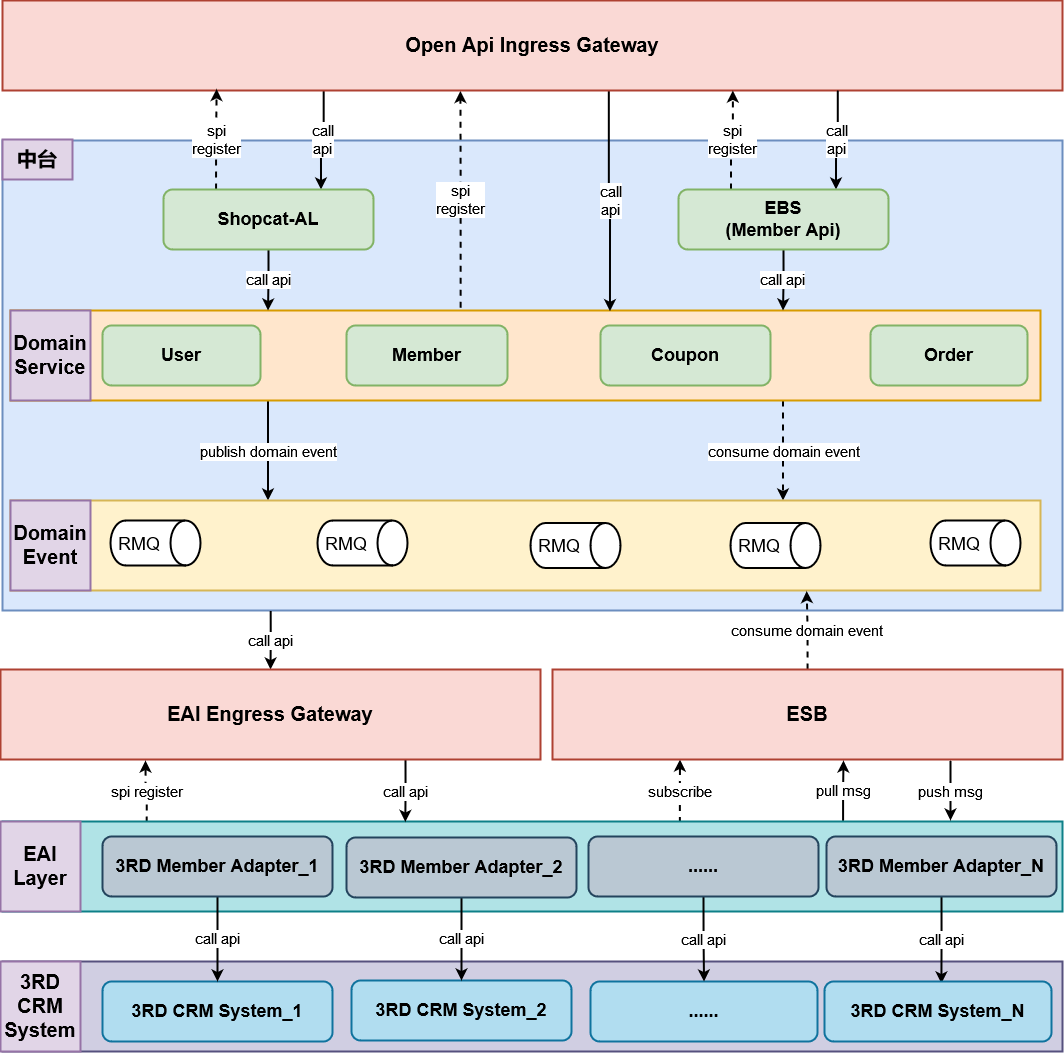

The diagram above was exported from draw.io. Its source (the exported page's mxGraphModel, read from the mxfile embedded in the PNG):
<mxGraphModel dx="2514" dy="887" grid="1" gridSize="10" guides="1" tooltips="1" connect="1" arrows="1" fold="1" page="1" pageScale="1" pageWidth="827" pageHeight="1169" math="0" shadow="0">
  <root>
    <mxCell id="0" />
    <mxCell id="1" parent="0" />
    <mxCell id="1P0562-Gi3QBpkpNFuLz-22" value="" style="rounded=0;whiteSpace=wrap;html=1;strokeWidth=2;fontSize=18;fillColor=#dae8fc;strokeColor=#6c8ebf;" vertex="1" parent="1">
      <mxGeometry x="-78" y="670" width="1060" height="470" as="geometry" />
    </mxCell>
    <mxCell id="1P0562-Gi3QBpkpNFuLz-66" value="&lt;div&gt;publish domain event&lt;br&gt;&lt;/div&gt;" style="edgeStyle=orthogonalEdgeStyle;rounded=0;orthogonalLoop=1;jettySize=auto;html=1;exitX=0.25;exitY=1;exitDx=0;exitDy=0;entryX=0.25;entryY=0;entryDx=0;entryDy=0;strokeWidth=2;fontSize=15;" edge="1" parent="1" source="1P0562-Gi3QBpkpNFuLz-63" target="1P0562-Gi3QBpkpNFuLz-43">
      <mxGeometry relative="1" as="geometry" />
    </mxCell>
    <mxCell id="1P0562-Gi3QBpkpNFuLz-67" value="&lt;div&gt;consume domain event&lt;br&gt;&lt;/div&gt;" style="edgeStyle=orthogonalEdgeStyle;rounded=0;orthogonalLoop=1;jettySize=auto;html=1;exitX=0.75;exitY=1;exitDx=0;exitDy=0;entryX=0.75;entryY=0;entryDx=0;entryDy=0;strokeWidth=2;fontSize=15;dashed=1;" edge="1" parent="1" source="1P0562-Gi3QBpkpNFuLz-63" target="1P0562-Gi3QBpkpNFuLz-43">
      <mxGeometry relative="1" as="geometry" />
    </mxCell>
    <mxCell id="1P0562-Gi3QBpkpNFuLz-75" value="&lt;div&gt;spi&lt;/div&gt;&lt;div&gt;register&lt;br&gt;&lt;/div&gt;" style="edgeStyle=orthogonalEdgeStyle;rounded=0;orthogonalLoop=1;jettySize=auto;html=1;exitX=0.437;exitY=-0.031;exitDx=0;exitDy=0;entryX=0.432;entryY=1.005;entryDx=0;entryDy=0;entryPerimeter=0;dashed=1;strokeWidth=2;fontSize=15;exitPerimeter=0;" edge="1" parent="1" source="1P0562-Gi3QBpkpNFuLz-63" target="1P0562-Gi3QBpkpNFuLz-31">
      <mxGeometry relative="1" as="geometry" />
    </mxCell>
    <mxCell id="1P0562-Gi3QBpkpNFuLz-63" value="" style="rounded=0;whiteSpace=wrap;html=1;strokeWidth=2;fontSize=20;fontStyle=1;fillColor=#ffe6cc;strokeColor=#d79b00;" vertex="1" parent="1">
      <mxGeometry x="-70" y="840" width="1030" height="90" as="geometry" />
    </mxCell>
    <mxCell id="1P0562-Gi3QBpkpNFuLz-74" value="&lt;div&gt;call&lt;/div&gt;&lt;div&gt;api&lt;/div&gt;" style="edgeStyle=orthogonalEdgeStyle;rounded=0;orthogonalLoop=1;jettySize=auto;html=1;exitX=0.303;exitY=0.983;exitDx=0;exitDy=0;entryX=0.75;entryY=0;entryDx=0;entryDy=0;strokeWidth=2;fontSize=15;exitPerimeter=0;" edge="1" parent="1" source="1P0562-Gi3QBpkpNFuLz-31" target="1P0562-Gi3QBpkpNFuLz-7">
      <mxGeometry relative="1" as="geometry" />
    </mxCell>
    <mxCell id="1P0562-Gi3QBpkpNFuLz-76" value="&lt;div&gt;call&lt;/div&gt;&lt;div&gt;api&lt;br&gt;&lt;/div&gt;" style="edgeStyle=orthogonalEdgeStyle;rounded=0;orthogonalLoop=1;jettySize=auto;html=1;exitX=0.572;exitY=0.99;exitDx=0;exitDy=0;entryX=0.582;entryY=0.008;entryDx=0;entryDy=0;entryPerimeter=0;strokeWidth=2;fontSize=15;exitPerimeter=0;" edge="1" parent="1" source="1P0562-Gi3QBpkpNFuLz-31" target="1P0562-Gi3QBpkpNFuLz-63">
      <mxGeometry relative="1" as="geometry" />
    </mxCell>
    <mxCell id="1P0562-Gi3QBpkpNFuLz-31" value="Open Api Ingress Gateway" style="rounded=0;whiteSpace=wrap;html=1;strokeWidth=2;fontSize=20;fontStyle=1;fillColor=#fad9d5;strokeColor=#ae4132;" vertex="1" parent="1">
      <mxGeometry x="-78" y="530" width="1060" height="90" as="geometry" />
    </mxCell>
    <mxCell id="1P0562-Gi3QBpkpNFuLz-24" value="" style="rounded=0;whiteSpace=wrap;html=1;strokeWidth=2;fontSize=18;fillColor=#d0cee2;strokeColor=#56517e;" vertex="1" parent="1">
      <mxGeometry x="-78" y="1491" width="1060" height="90" as="geometry" />
    </mxCell>
    <mxCell id="1P0562-Gi3QBpkpNFuLz-33" value="spi register" style="edgeStyle=orthogonalEdgeStyle;rounded=0;orthogonalLoop=1;jettySize=auto;html=1;exitX=0.136;exitY=0.011;exitDx=0;exitDy=0;dashed=1;strokeWidth=2;fontSize=15;exitPerimeter=0;" edge="1" parent="1" source="1P0562-Gi3QBpkpNFuLz-23">
      <mxGeometry relative="1" as="geometry">
        <mxPoint x="65" y="1290" as="targetPoint" />
      </mxGeometry>
    </mxCell>
    <mxCell id="1P0562-Gi3QBpkpNFuLz-70" value="subscribe" style="edgeStyle=orthogonalEdgeStyle;rounded=0;orthogonalLoop=1;jettySize=auto;html=1;exitX=0.639;exitY=0.016;exitDx=0;exitDy=0;entryX=0.25;entryY=1;entryDx=0;entryDy=0;dashed=1;strokeWidth=2;fontSize=15;exitPerimeter=0;" edge="1" parent="1" source="1P0562-Gi3QBpkpNFuLz-23" target="1P0562-Gi3QBpkpNFuLz-68">
      <mxGeometry relative="1" as="geometry" />
    </mxCell>
    <mxCell id="1P0562-Gi3QBpkpNFuLz-72" value="pull msg" style="edgeStyle=orthogonalEdgeStyle;rounded=0;orthogonalLoop=1;jettySize=auto;html=1;exitX=0.793;exitY=-0.007;exitDx=0;exitDy=0;strokeWidth=2;fontSize=15;exitPerimeter=0;" edge="1" parent="1" source="1P0562-Gi3QBpkpNFuLz-23">
      <mxGeometry relative="1" as="geometry">
        <mxPoint x="763" y="1290" as="targetPoint" />
      </mxGeometry>
    </mxCell>
    <mxCell id="1P0562-Gi3QBpkpNFuLz-23" value="" style="rounded=0;whiteSpace=wrap;html=1;strokeWidth=2;fontSize=18;fillColor=#b0e3e6;strokeColor=#0e8088;" vertex="1" parent="1">
      <mxGeometry x="-78" y="1351" width="1060" height="90" as="geometry" />
    </mxCell>
    <mxCell id="1P0562-Gi3QBpkpNFuLz-21" value="&lt;div style=&quot;font-size: 15px;&quot;&gt;call&lt;/div&gt;&lt;div style=&quot;font-size: 15px;&quot;&gt;api&lt;br style=&quot;font-size: 15px;&quot;&gt;&lt;/div&gt;" style="edgeStyle=orthogonalEdgeStyle;rounded=0;orthogonalLoop=1;jettySize=auto;html=1;entryX=0.75;entryY=0;entryDx=0;entryDy=0;strokeWidth=2;fontSize=15;exitX=0.788;exitY=1;exitDx=0;exitDy=0;exitPerimeter=0;" edge="1" parent="1" source="1P0562-Gi3QBpkpNFuLz-31" target="1P0562-Gi3QBpkpNFuLz-11">
      <mxGeometry relative="1" as="geometry">
        <mxPoint x="485" y="620" as="sourcePoint" />
      </mxGeometry>
    </mxCell>
    <mxCell id="1P0562-Gi3QBpkpNFuLz-2" value="Member" style="rounded=1;whiteSpace=wrap;html=1;strokeWidth=2;fontSize=18;fontStyle=1;fillColor=#d5e8d4;strokeColor=#82b366;" vertex="1" parent="1">
      <mxGeometry x="266" y="855" width="161" height="60" as="geometry" />
    </mxCell>
    <mxCell id="1P0562-Gi3QBpkpNFuLz-3" value="User" style="rounded=1;whiteSpace=wrap;html=1;strokeWidth=2;fontSize=18;fontStyle=1;fillColor=#d5e8d4;strokeColor=#82b366;" vertex="1" parent="1">
      <mxGeometry x="22" y="855" width="158" height="60" as="geometry" />
    </mxCell>
    <mxCell id="1P0562-Gi3QBpkpNFuLz-4" value="Coupon" style="rounded=1;whiteSpace=wrap;html=1;strokeWidth=2;fontSize=18;fontStyle=1;fillColor=#d5e8d4;strokeColor=#82b366;" vertex="1" parent="1">
      <mxGeometry x="520" y="855" width="170" height="60" as="geometry" />
    </mxCell>
    <mxCell id="1P0562-Gi3QBpkpNFuLz-5" value="Order" style="rounded=1;whiteSpace=wrap;html=1;strokeWidth=2;fontSize=18;fontStyle=1;fillColor=#d5e8d4;strokeColor=#82b366;" vertex="1" parent="1">
      <mxGeometry x="790" y="855" width="157" height="60" as="geometry" />
    </mxCell>
    <mxCell id="1P0562-Gi3QBpkpNFuLz-65" value="call api" style="edgeStyle=orthogonalEdgeStyle;rounded=0;orthogonalLoop=1;jettySize=auto;html=1;exitX=0.5;exitY=1;exitDx=0;exitDy=0;entryX=0.25;entryY=0;entryDx=0;entryDy=0;strokeWidth=2;fontSize=15;" edge="1" parent="1" source="1P0562-Gi3QBpkpNFuLz-7" target="1P0562-Gi3QBpkpNFuLz-63">
      <mxGeometry relative="1" as="geometry" />
    </mxCell>
    <mxCell id="1P0562-Gi3QBpkpNFuLz-73" value="&lt;div&gt;spi&lt;/div&gt;&lt;div&gt;register&lt;br&gt;&lt;/div&gt;" style="edgeStyle=orthogonalEdgeStyle;rounded=0;orthogonalLoop=1;jettySize=auto;html=1;exitX=0.25;exitY=0;exitDx=0;exitDy=0;entryX=0.202;entryY=0.983;entryDx=0;entryDy=0;entryPerimeter=0;strokeWidth=2;fontSize=15;dashed=1;" edge="1" parent="1" source="1P0562-Gi3QBpkpNFuLz-7" target="1P0562-Gi3QBpkpNFuLz-31">
      <mxGeometry relative="1" as="geometry" />
    </mxCell>
    <mxCell id="1P0562-Gi3QBpkpNFuLz-7" value="Shopcat-AL" style="rounded=1;whiteSpace=wrap;html=1;strokeWidth=2;fontSize=18;fontStyle=1;fillColor=#d5e8d4;strokeColor=#82b366;" vertex="1" parent="1">
      <mxGeometry x="83" y="719" width="210" height="60" as="geometry" />
    </mxCell>
    <mxCell id="1P0562-Gi3QBpkpNFuLz-14" value="call api" style="edgeStyle=orthogonalEdgeStyle;rounded=0;orthogonalLoop=1;jettySize=auto;html=1;strokeWidth=2;fontSize=15;exitX=0.5;exitY=1;exitDx=0;exitDy=0;entryX=0.75;entryY=0;entryDx=0;entryDy=0;" edge="1" parent="1" source="1P0562-Gi3QBpkpNFuLz-11" target="1P0562-Gi3QBpkpNFuLz-63">
      <mxGeometry relative="1" as="geometry">
        <mxPoint x="340" y="1018" as="targetPoint" />
      </mxGeometry>
    </mxCell>
    <mxCell id="1P0562-Gi3QBpkpNFuLz-16" value="call api" style="edgeStyle=orthogonalEdgeStyle;rounded=0;orthogonalLoop=1;jettySize=auto;html=1;strokeWidth=2;fontSize=15;entryX=0.5;entryY=0;entryDx=0;entryDy=0;exitX=0.253;exitY=1.001;exitDx=0;exitDy=0;exitPerimeter=0;" edge="1" parent="1" source="1P0562-Gi3QBpkpNFuLz-22" target="1P0562-Gi3QBpkpNFuLz-32">
      <mxGeometry relative="1" as="geometry">
        <mxPoint x="210" y="1139" as="sourcePoint" />
      </mxGeometry>
    </mxCell>
    <mxCell id="1P0562-Gi3QBpkpNFuLz-20" value="&lt;div style=&quot;font-size: 15px;&quot;&gt;spi&lt;/div&gt;&lt;div style=&quot;font-size: 15px;&quot;&gt;register&lt;br style=&quot;font-size: 15px;&quot;&gt;&lt;/div&gt;" style="edgeStyle=orthogonalEdgeStyle;rounded=0;orthogonalLoop=1;jettySize=auto;html=1;exitX=0.25;exitY=0;exitDx=0;exitDy=0;entryX=0.689;entryY=1;entryDx=0;entryDy=0;entryPerimeter=0;strokeWidth=2;fontSize=15;dashed=1;" edge="1" parent="1" source="1P0562-Gi3QBpkpNFuLz-11" target="1P0562-Gi3QBpkpNFuLz-31">
      <mxGeometry relative="1" as="geometry" />
    </mxCell>
    <mxCell id="1P0562-Gi3QBpkpNFuLz-11" value="&lt;div&gt;EBS&lt;/div&gt;&lt;div&gt;(Member Api)&lt;br&gt;&lt;/div&gt;" style="rounded=1;whiteSpace=wrap;html=1;strokeWidth=2;fontSize=18;fontStyle=1;fillColor=#d5e8d4;strokeColor=#82b366;" vertex="1" parent="1">
      <mxGeometry x="598" y="719" width="210" height="60" as="geometry" />
    </mxCell>
    <mxCell id="1P0562-Gi3QBpkpNFuLz-19" value="&lt;div style=&quot;font-size: 15px;&quot;&gt;call api&lt;/div&gt;" style="edgeStyle=orthogonalEdgeStyle;rounded=0;orthogonalLoop=1;jettySize=auto;html=1;exitX=0.5;exitY=1;exitDx=0;exitDy=0;entryX=0.515;entryY=0.033;entryDx=0;entryDy=0;entryPerimeter=0;strokeWidth=2;fontSize=15;" edge="1" parent="1" source="1P0562-Gi3QBpkpNFuLz-17" target="1P0562-Gi3QBpkpNFuLz-18">
      <mxGeometry relative="1" as="geometry" />
    </mxCell>
    <mxCell id="1P0562-Gi3QBpkpNFuLz-17" value="&lt;div&gt;3RD Member Adapter_N&lt;br&gt;&lt;/div&gt;" style="rounded=1;whiteSpace=wrap;html=1;strokeWidth=2;fontSize=18;fontStyle=1;fillColor=#bac8d3;strokeColor=#23445d;" vertex="1" parent="1">
      <mxGeometry x="746" y="1366" width="230" height="60" as="geometry" />
    </mxCell>
    <mxCell id="1P0562-Gi3QBpkpNFuLz-18" value="&lt;div&gt;3RD CRM System_N&lt;br&gt;&lt;/div&gt;" style="rounded=1;whiteSpace=wrap;html=1;strokeWidth=2;fontSize=18;fontStyle=1;fillColor=#b1ddf0;strokeColor=#10739e;" vertex="1" parent="1">
      <mxGeometry x="744" y="1511" width="227" height="60" as="geometry" />
    </mxCell>
    <mxCell id="1P0562-Gi3QBpkpNFuLz-25" value="中台" style="rounded=0;whiteSpace=wrap;html=1;strokeWidth=2;fontSize=20;fontStyle=1;fillColor=#e1d5e7;strokeColor=#9673a6;" vertex="1" parent="1">
      <mxGeometry x="-78" y="669" width="70" height="40" as="geometry" />
    </mxCell>
    <mxCell id="1P0562-Gi3QBpkpNFuLz-26" value="&lt;div&gt;EAI&lt;/div&gt;&lt;div&gt;Layer&lt;br&gt;&lt;/div&gt;" style="rounded=0;whiteSpace=wrap;html=1;strokeWidth=2;fontSize=20;fontStyle=1;fillColor=#e1d5e7;strokeColor=#9673a6;" vertex="1" parent="1">
      <mxGeometry x="-80" y="1351" width="80" height="90" as="geometry" />
    </mxCell>
    <mxCell id="1P0562-Gi3QBpkpNFuLz-27" value="&lt;div&gt;3RD&lt;/div&gt;&lt;div&gt;CRM&lt;/div&gt;&lt;div&gt;System&lt;br&gt;&lt;/div&gt;" style="rounded=0;whiteSpace=wrap;html=1;strokeWidth=2;fontSize=20;fontStyle=1;fillColor=#e1d5e7;strokeColor=#9673a6;" vertex="1" parent="1">
      <mxGeometry x="-80" y="1491" width="80" height="90" as="geometry" />
    </mxCell>
    <mxCell id="1P0562-Gi3QBpkpNFuLz-28" value="&lt;div&gt;3RD CRM System_1&lt;br&gt;&lt;/div&gt;" style="rounded=1;whiteSpace=wrap;html=1;strokeWidth=2;fontSize=18;fontStyle=1;fillColor=#b1ddf0;strokeColor=#10739e;" vertex="1" parent="1">
      <mxGeometry x="22" y="1511" width="230" height="60" as="geometry" />
    </mxCell>
    <mxCell id="1P0562-Gi3QBpkpNFuLz-29" value="&lt;div&gt;3RD CRM System_2&lt;br&gt;&lt;/div&gt;" style="rounded=1;whiteSpace=wrap;html=1;strokeWidth=2;fontSize=18;fontStyle=1;fillColor=#b1ddf0;strokeColor=#10739e;" vertex="1" parent="1">
      <mxGeometry x="271" y="1510" width="220" height="60" as="geometry" />
    </mxCell>
    <mxCell id="1P0562-Gi3QBpkpNFuLz-30" value="......" style="rounded=1;whiteSpace=wrap;html=1;strokeWidth=2;fontSize=18;fontStyle=1;fillColor=#b1ddf0;strokeColor=#10739e;" vertex="1" parent="1">
      <mxGeometry x="510" y="1511" width="227" height="60" as="geometry" />
    </mxCell>
    <mxCell id="1P0562-Gi3QBpkpNFuLz-34" value="call api" style="edgeStyle=orthogonalEdgeStyle;rounded=0;orthogonalLoop=1;jettySize=auto;html=1;exitX=0.75;exitY=1;exitDx=0;exitDy=0;entryX=0.38;entryY=0.005;entryDx=0;entryDy=0;strokeWidth=2;fontSize=15;entryPerimeter=0;" edge="1" parent="1" source="1P0562-Gi3QBpkpNFuLz-32" target="1P0562-Gi3QBpkpNFuLz-23">
      <mxGeometry relative="1" as="geometry" />
    </mxCell>
    <mxCell id="1P0562-Gi3QBpkpNFuLz-32" value="EAI Engress Gateway" style="rounded=0;whiteSpace=wrap;html=1;strokeWidth=2;fontSize=20;fontStyle=1;fillColor=#fad9d5;strokeColor=#ae4132;" vertex="1" parent="1">
      <mxGeometry x="-80" y="1199" width="540" height="90" as="geometry" />
    </mxCell>
    <mxCell id="1P0562-Gi3QBpkpNFuLz-38" value="call api" style="edgeStyle=orthogonalEdgeStyle;rounded=0;orthogonalLoop=1;jettySize=auto;html=1;exitX=0.5;exitY=1;exitDx=0;exitDy=0;entryX=0.5;entryY=0;entryDx=0;entryDy=0;strokeWidth=2;fontSize=15;" edge="1" parent="1" source="1P0562-Gi3QBpkpNFuLz-35" target="1P0562-Gi3QBpkpNFuLz-28">
      <mxGeometry relative="1" as="geometry" />
    </mxCell>
    <mxCell id="1P0562-Gi3QBpkpNFuLz-35" value="&lt;div&gt;3RD Member Adapter_1&lt;br&gt;&lt;/div&gt;" style="rounded=1;whiteSpace=wrap;html=1;strokeWidth=2;fontSize=18;fontStyle=1;fillColor=#bac8d3;strokeColor=#23445d;" vertex="1" parent="1">
      <mxGeometry x="22" y="1366" width="230" height="60" as="geometry" />
    </mxCell>
    <mxCell id="1P0562-Gi3QBpkpNFuLz-39" value="call api" style="edgeStyle=orthogonalEdgeStyle;rounded=0;orthogonalLoop=1;jettySize=auto;html=1;exitX=0.5;exitY=1;exitDx=0;exitDy=0;strokeWidth=2;fontSize=15;" edge="1" parent="1" source="1P0562-Gi3QBpkpNFuLz-36" target="1P0562-Gi3QBpkpNFuLz-29">
      <mxGeometry relative="1" as="geometry" />
    </mxCell>
    <mxCell id="1P0562-Gi3QBpkpNFuLz-36" value="&lt;div&gt;3RD Member Adapter_2&lt;br&gt;&lt;/div&gt;" style="rounded=1;whiteSpace=wrap;html=1;strokeWidth=2;fontSize=18;fontStyle=1;fillColor=#bac8d3;strokeColor=#23445d;" vertex="1" parent="1">
      <mxGeometry x="266" y="1367" width="230" height="60" as="geometry" />
    </mxCell>
    <mxCell id="1P0562-Gi3QBpkpNFuLz-40" value="call api" style="edgeStyle=orthogonalEdgeStyle;rounded=0;orthogonalLoop=1;jettySize=auto;html=1;exitX=0.5;exitY=1;exitDx=0;exitDy=0;strokeWidth=2;fontSize=15;" edge="1" parent="1" source="1P0562-Gi3QBpkpNFuLz-37" target="1P0562-Gi3QBpkpNFuLz-30">
      <mxGeometry relative="1" as="geometry" />
    </mxCell>
    <mxCell id="1P0562-Gi3QBpkpNFuLz-37" value="......" style="rounded=1;whiteSpace=wrap;html=1;strokeWidth=2;fontSize=18;fontStyle=1;fillColor=#bac8d3;strokeColor=#23445d;" vertex="1" parent="1">
      <mxGeometry x="508" y="1366" width="230" height="60" as="geometry" />
    </mxCell>
    <mxCell id="1P0562-Gi3QBpkpNFuLz-43" value="" style="rounded=0;whiteSpace=wrap;html=1;strokeWidth=2;fontSize=20;fontStyle=1;fillColor=#fff2cc;strokeColor=#d6b656;" vertex="1" parent="1">
      <mxGeometry x="-70" y="1030" width="1030" height="90" as="geometry" />
    </mxCell>
    <mxCell id="1P0562-Gi3QBpkpNFuLz-44" value="&lt;div&gt;Domain&lt;/div&gt;&lt;div&gt;Event&lt;br&gt;&lt;/div&gt;" style="rounded=0;whiteSpace=wrap;html=1;strokeWidth=2;fontSize=20;fontStyle=1;fillColor=#e1d5e7;strokeColor=#9673a6;" vertex="1" parent="1">
      <mxGeometry x="-70" y="1030" width="80" height="90" as="geometry" />
    </mxCell>
    <mxCell id="1P0562-Gi3QBpkpNFuLz-45" value="" style="group;strokeWidth=2;fontSize=18;" vertex="1" connectable="0" parent="1">
      <mxGeometry x="30" y="1050" width="90" height="45" as="geometry" />
    </mxCell>
    <mxCell id="1P0562-Gi3QBpkpNFuLz-46" value="" style="shape=cylinder3;whiteSpace=wrap;html=1;boundedLbl=1;backgroundOutline=1;size=15;strokeWidth=2;fontSize=18;rotation=90;" vertex="1" parent="1P0562-Gi3QBpkpNFuLz-45">
      <mxGeometry x="22.5" y="-22.5" width="45" height="90" as="geometry" />
    </mxCell>
    <mxCell id="1P0562-Gi3QBpkpNFuLz-47" value="RMQ" style="text;html=1;strokeColor=none;fillColor=none;align=center;verticalAlign=middle;whiteSpace=wrap;rounded=0;strokeWidth=2;fontSize=18;" vertex="1" parent="1P0562-Gi3QBpkpNFuLz-45">
      <mxGeometry y="7.5" width="58" height="30" as="geometry" />
    </mxCell>
    <mxCell id="1P0562-Gi3QBpkpNFuLz-51" value="" style="group;strokeWidth=2;fontSize=18;" vertex="1" connectable="0" parent="1">
      <mxGeometry x="237" y="1050" width="90" height="45" as="geometry" />
    </mxCell>
    <mxCell id="1P0562-Gi3QBpkpNFuLz-52" value="" style="shape=cylinder3;whiteSpace=wrap;html=1;boundedLbl=1;backgroundOutline=1;size=15;strokeWidth=2;fontSize=18;rotation=90;" vertex="1" parent="1P0562-Gi3QBpkpNFuLz-51">
      <mxGeometry x="22.5" y="-22.5" width="45" height="90" as="geometry" />
    </mxCell>
    <mxCell id="1P0562-Gi3QBpkpNFuLz-53" value="RMQ" style="text;html=1;strokeColor=none;fillColor=none;align=center;verticalAlign=middle;whiteSpace=wrap;rounded=0;strokeWidth=2;fontSize=18;" vertex="1" parent="1P0562-Gi3QBpkpNFuLz-51">
      <mxGeometry y="7.5" width="58" height="30" as="geometry" />
    </mxCell>
    <mxCell id="1P0562-Gi3QBpkpNFuLz-54" value="" style="group;strokeWidth=2;fontSize=18;" vertex="1" connectable="0" parent="1">
      <mxGeometry x="450" y="1052.5" width="90" height="45" as="geometry" />
    </mxCell>
    <mxCell id="1P0562-Gi3QBpkpNFuLz-55" value="" style="shape=cylinder3;whiteSpace=wrap;html=1;boundedLbl=1;backgroundOutline=1;size=15;strokeWidth=2;fontSize=18;rotation=90;" vertex="1" parent="1P0562-Gi3QBpkpNFuLz-54">
      <mxGeometry x="22.5" y="-22.5" width="45" height="90" as="geometry" />
    </mxCell>
    <mxCell id="1P0562-Gi3QBpkpNFuLz-56" value="RMQ" style="text;html=1;strokeColor=none;fillColor=none;align=center;verticalAlign=middle;whiteSpace=wrap;rounded=0;strokeWidth=2;fontSize=18;" vertex="1" parent="1P0562-Gi3QBpkpNFuLz-54">
      <mxGeometry y="7.5" width="58" height="30" as="geometry" />
    </mxCell>
    <mxCell id="1P0562-Gi3QBpkpNFuLz-57" value="" style="group;strokeWidth=2;fontSize=18;" vertex="1" connectable="0" parent="1">
      <mxGeometry x="650" y="1052.5" width="90" height="45" as="geometry" />
    </mxCell>
    <mxCell id="1P0562-Gi3QBpkpNFuLz-58" value="" style="shape=cylinder3;whiteSpace=wrap;html=1;boundedLbl=1;backgroundOutline=1;size=15;strokeWidth=2;fontSize=18;rotation=90;" vertex="1" parent="1P0562-Gi3QBpkpNFuLz-57">
      <mxGeometry x="22.5" y="-22.5" width="45" height="90" as="geometry" />
    </mxCell>
    <mxCell id="1P0562-Gi3QBpkpNFuLz-59" value="RMQ" style="text;html=1;strokeColor=none;fillColor=none;align=center;verticalAlign=middle;whiteSpace=wrap;rounded=0;strokeWidth=2;fontSize=18;" vertex="1" parent="1P0562-Gi3QBpkpNFuLz-57">
      <mxGeometry y="7.5" width="58" height="30" as="geometry" />
    </mxCell>
    <mxCell id="1P0562-Gi3QBpkpNFuLz-60" value="" style="group;strokeWidth=2;fontSize=18;" vertex="1" connectable="0" parent="1">
      <mxGeometry x="850" y="1050" width="90" height="45" as="geometry" />
    </mxCell>
    <mxCell id="1P0562-Gi3QBpkpNFuLz-61" value="" style="shape=cylinder3;whiteSpace=wrap;html=1;boundedLbl=1;backgroundOutline=1;size=15;strokeWidth=2;fontSize=18;rotation=90;" vertex="1" parent="1P0562-Gi3QBpkpNFuLz-60">
      <mxGeometry x="22.5" y="-22.5" width="45" height="90" as="geometry" />
    </mxCell>
    <mxCell id="1P0562-Gi3QBpkpNFuLz-62" value="RMQ" style="text;html=1;strokeColor=none;fillColor=none;align=center;verticalAlign=middle;whiteSpace=wrap;rounded=0;strokeWidth=2;fontSize=18;" vertex="1" parent="1P0562-Gi3QBpkpNFuLz-60">
      <mxGeometry y="7.5" width="58" height="30" as="geometry" />
    </mxCell>
    <mxCell id="1P0562-Gi3QBpkpNFuLz-64" value="&lt;div&gt;Domain&lt;/div&gt;&lt;div&gt;Service&lt;br&gt;&lt;/div&gt;" style="rounded=0;whiteSpace=wrap;html=1;strokeWidth=2;fontSize=20;fontStyle=1;fillColor=#e1d5e7;strokeColor=#9673a6;" vertex="1" parent="1">
      <mxGeometry x="-70" y="840" width="80" height="90" as="geometry" />
    </mxCell>
    <mxCell id="1P0562-Gi3QBpkpNFuLz-69" value="&lt;div&gt;consume domain event&lt;br&gt;&lt;/div&gt;" style="edgeStyle=orthogonalEdgeStyle;rounded=0;orthogonalLoop=1;jettySize=auto;html=1;exitX=0.5;exitY=0;exitDx=0;exitDy=0;dashed=1;strokeWidth=2;fontSize=15;entryX=0.773;entryY=1.006;entryDx=0;entryDy=0;entryPerimeter=0;" edge="1" parent="1" source="1P0562-Gi3QBpkpNFuLz-68" target="1P0562-Gi3QBpkpNFuLz-43">
      <mxGeometry relative="1" as="geometry">
        <mxPoint x="725" y="1120" as="targetPoint" />
      </mxGeometry>
    </mxCell>
    <mxCell id="1P0562-Gi3QBpkpNFuLz-71" value="&lt;div&gt;push msg&lt;/div&gt;" style="edgeStyle=orthogonalEdgeStyle;rounded=0;orthogonalLoop=1;jettySize=auto;html=1;strokeWidth=2;fontSize=15;" edge="1" parent="1">
      <mxGeometry relative="1" as="geometry">
        <mxPoint x="870" y="1290" as="sourcePoint" />
        <mxPoint x="870" y="1350" as="targetPoint" />
      </mxGeometry>
    </mxCell>
    <mxCell id="1P0562-Gi3QBpkpNFuLz-68" value="ESB" style="rounded=0;whiteSpace=wrap;html=1;strokeWidth=2;fontSize=20;fontStyle=1;fillColor=#fad9d5;strokeColor=#ae4132;" vertex="1" parent="1">
      <mxGeometry x="472" y="1199" width="510" height="90" as="geometry" />
    </mxCell>
  </root>
</mxGraphModel>